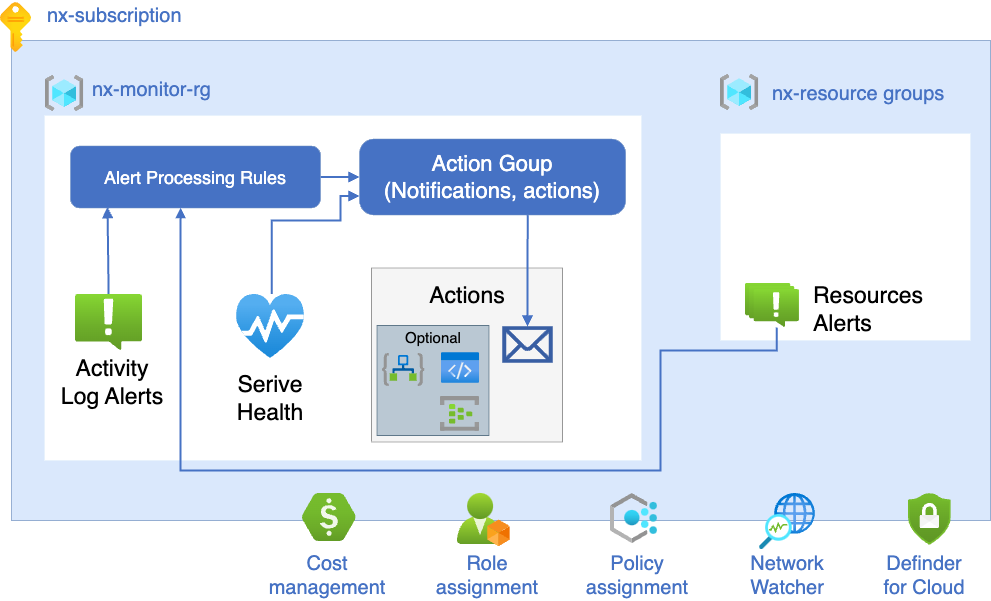

The diagram above was exported from draw.io. Its source (the exported page's mxGraphModel, read from the mxfile embedded in the PNG):
<mxGraphModel dx="1984" dy="1271" grid="0" gridSize="10" guides="1" tooltips="1" connect="1" arrows="1" fold="1" page="1" pageScale="1" pageWidth="1100" pageHeight="850" math="0" shadow="0">
  <root>
    <mxCell id="0" />
    <mxCell id="1" parent="0" />
    <mxCell id="28" value="" style="rounded=0;whiteSpace=wrap;html=1;strokeColor=#6c8ebf;strokeWidth=0.5;fontSize=18;fillColor=#dae8fc;" vertex="1" parent="1">
      <mxGeometry x="62.120000000000005" y="129" width="978.88" height="480" as="geometry" />
    </mxCell>
    <mxCell id="29" value="" style="rounded=0;whiteSpace=wrap;html=1;strokeWidth=0.5;fontSize=18;strokeColor=#e6f2fb;" vertex="1" parent="1">
      <mxGeometry x="95" y="204" width="597" height="345" as="geometry" />
    </mxCell>
    <mxCell id="31" value="" style="rounded=0;whiteSpace=wrap;html=1;strokeColor=#666666;strokeWidth=0.5;fontSize=18;fontColor=#333333;fillColor=#f5f5f5;" vertex="1" parent="1">
      <mxGeometry x="422" y="356.5" width="191" height="174" as="geometry" />
    </mxCell>
    <mxCell id="38" value="" style="rounded=0;whiteSpace=wrap;html=1;strokeColor=#23445d;strokeWidth=0.5;fontSize=23;fillColor=#bac8d3;" vertex="1" parent="1">
      <mxGeometry x="427.5" y="414" width="112" height="110" as="geometry" />
    </mxCell>
    <mxCell id="30" value="" style="rounded=0;whiteSpace=wrap;html=1;strokeWidth=0.5;fontSize=18;strokeColor=#e6f2fb;" vertex="1" parent="1">
      <mxGeometry x="771" y="222" width="250" height="207" as="geometry" />
    </mxCell>
    <mxCell id="23" style="edgeStyle=orthogonalEdgeStyle;html=1;entryX=0;entryY=0.75;entryDx=0;entryDy=0;fontSize=18;fontColor=#FFFFFF;exitX=0.517;exitY=-0.007;exitDx=0;exitDy=0;exitPerimeter=0;strokeWidth=2;strokeColor=#4672c4;rounded=0;endArrow=block;endFill=1;" edge="1" parent="1" source="3" target="21">
      <mxGeometry relative="1" as="geometry">
        <Array as="points">
          <mxPoint x="322" y="309" />
          <mxPoint x="391" y="309" />
          <mxPoint x="391" y="285" />
        </Array>
      </mxGeometry>
    </mxCell>
    <mxCell id="3" value="" style="aspect=fixed;html=1;points=[];align=center;image;fontSize=12;image=img/lib/azure2/general/Service_Health.svg;" vertex="1" parent="1">
      <mxGeometry x="287" y="383" width="68" height="64" as="geometry" />
    </mxCell>
    <mxCell id="22" style="edgeStyle=none;html=1;entryX=0.148;entryY=0.986;entryDx=0;entryDy=0;entryPerimeter=0;fontSize=18;fontColor=#FFFFFF;strokeColor=#4672c4;rounded=0;strokeWidth=2;endArrow=block;endFill=1;" edge="1" parent="1" source="4" target="20">
      <mxGeometry relative="1" as="geometry" />
    </mxCell>
    <mxCell id="4" value="" style="aspect=fixed;html=1;points=[];align=center;image;fontSize=12;image=img/lib/azure2/management_governance/Alerts.svg;" vertex="1" parent="1">
      <mxGeometry x="126" y="383" width="67" height="56.00000000000001" as="geometry" />
    </mxCell>
    <mxCell id="8" value="" style="aspect=fixed;html=1;points=[];align=center;image;fontSize=12;image=img/lib/azure2/management_governance/Policy.svg;" vertex="1" parent="1">
      <mxGeometry x="661" y="582" width="46.88" height="50" as="geometry" />
    </mxCell>
    <mxCell id="9" value="" style="aspect=fixed;html=1;points=[];align=center;image;fontSize=12;image=img/lib/azure2/general/Cost_Management.svg;" vertex="1" parent="1">
      <mxGeometry x="353" y="582" width="53.6" height="48" as="geometry" />
    </mxCell>
    <mxCell id="10" value="" style="aspect=fixed;html=1;points=[];align=center;image;fontSize=12;image=img/lib/azure2/identity/Custom_Azure_AD_Roles.svg;" vertex="1" parent="1">
      <mxGeometry x="507.87" y="582" width="53" height="53" as="geometry" />
    </mxCell>
    <mxCell id="11" value="" style="aspect=fixed;html=1;points=[];align=center;image;fontSize=12;image=img/lib/azure2/integration/Logic_Apps.svg;" vertex="1" parent="1">
      <mxGeometry x="433" y="442" width="42.52" height="33" as="geometry" />
    </mxCell>
    <mxCell id="12" value="" style="aspect=fixed;html=1;points=[];align=center;image;fontSize=12;image=img/lib/azure2/general/Resource_Groups.svg;" vertex="1" parent="1">
      <mxGeometry x="771" y="163" width="38.25" height="36" as="geometry" />
    </mxCell>
    <mxCell id="13" value="" style="aspect=fixed;html=1;points=[];align=center;image;fontSize=12;image=img/lib/azure2/general/Code.svg;" vertex="1" parent="1">
      <mxGeometry x="492" y="441" width="38.15" height="31" as="geometry" />
    </mxCell>
    <mxCell id="14" value="" style="aspect=fixed;html=1;points=[];align=center;image;fontSize=12;image=img/lib/azure2/general/Subscriptions.svg;" vertex="1" parent="1">
      <mxGeometry x="51" y="91" width="30.99" height="50" as="geometry" />
    </mxCell>
    <mxCell id="15" value="" style="aspect=fixed;html=1;points=[];align=center;image;fontSize=12;image=img/lib/azure2/general/Resource_Groups.svg;" vertex="1" parent="1">
      <mxGeometry x="96" y="164" width="38.25" height="36" as="geometry" />
    </mxCell>
    <mxCell id="16" value="" style="aspect=fixed;html=1;points=[];align=center;image;fontSize=12;image=img/lib/azure2/networking/Network_Watcher.svg;" vertex="1" parent="1">
      <mxGeometry x="810" y="582" width="56" height="56" as="geometry" />
    </mxCell>
    <mxCell id="17" value="" style="aspect=fixed;html=1;points=[];align=center;image;fontSize=12;image=img/lib/azure2/security/Security_Center.svg;" vertex="1" parent="1">
      <mxGeometry x="959" y="582" width="42.82" height="52" as="geometry" />
    </mxCell>
    <mxCell id="18" value="" style="aspect=fixed;html=1;points=[];align=center;image;fontSize=12;image=img/lib/azure2/analytics/Event_Hubs.svg;" vertex="1" parent="1">
      <mxGeometry x="491" y="485" width="39" height="34.9" as="geometry" />
    </mxCell>
    <mxCell id="37" style="edgeStyle=orthogonalEdgeStyle;rounded=0;html=1;entryX=0.587;entryY=0.998;entryDx=0;entryDy=0;entryPerimeter=0;strokeColor=#4672c4;strokeWidth=2;fontSize=23;fontColor=#000000;endArrow=none;endFill=0;endSize=5;startArrow=block;startFill=1;" edge="1" parent="1" source="19">
      <mxGeometry relative="1" as="geometry">
        <mxPoint x="578.21831" y="303.34799999999996" as="targetPoint" />
      </mxGeometry>
    </mxCell>
    <mxCell id="19" value="" style="shape=mxgraph.signs.tech.mail;html=1;pointerEvents=1;fillColor=#385ea3;strokeColor=#385ea3;verticalLabelPosition=bottom;verticalAlign=top;align=center;strokeWidth=0.5;" vertex="1" parent="1">
      <mxGeometry x="553" y="415" width="50" height="36" as="geometry" />
    </mxCell>
    <mxCell id="24" style="edgeStyle=none;html=1;entryX=0;entryY=0.5;entryDx=0;entryDy=0;fontSize=18;fontColor=#FFFFFF;strokeWidth=2;strokeColor=#4672c4;endArrow=block;endFill=1;" edge="1" parent="1" source="20" target="21">
      <mxGeometry relative="1" as="geometry" />
    </mxCell>
    <mxCell id="20" value="Alert Processing Rules" style="rounded=1;whiteSpace=wrap;html=1;strokeColor=#6c8ebf;strokeWidth=0.5;fillColor=#4672c4;fontColor=#FFFFFF;fontSize=18;" vertex="1" parent="1">
      <mxGeometry x="121" y="234.5" width="250" height="62" as="geometry" />
    </mxCell>
    <mxCell id="21" value="Action Goup &lt;br&gt;(Notifications, actions)" style="rounded=1;whiteSpace=wrap;html=1;strokeColor=#6c8ebf;strokeWidth=0.5;fillColor=#4672c4;fontSize=22;arcSize=19;fontColor=#FFFFFF;" vertex="1" parent="1">
      <mxGeometry x="410" y="227.5" width="266.13" height="76" as="geometry" />
    </mxCell>
    <mxCell id="25" value="" style="group" vertex="1" connectable="0" parent="1">
      <mxGeometry x="796" y="372" width="53.92000000000007" height="44" as="geometry" />
    </mxCell>
    <mxCell id="5" value="" style="aspect=fixed;html=1;points=[];align=center;image;fontSize=12;image=img/lib/azure2/management_governance/Alerts.svg;" vertex="1" parent="25">
      <mxGeometry width="45.46" height="38" as="geometry" />
    </mxCell>
    <mxCell id="6" value="" style="aspect=fixed;html=1;points=[];align=center;image;fontSize=12;image=img/lib/azure2/management_governance/Alerts.svg;" vertex="1" parent="25">
      <mxGeometry x="4" y="3" width="45.46" height="38" as="geometry" />
    </mxCell>
    <mxCell id="7" value="" style="aspect=fixed;html=1;points=[];align=center;image;fontSize=12;image=img/lib/azure2/management_governance/Alerts.svg;" vertex="1" parent="25">
      <mxGeometry x="8.460000000000036" y="6" width="45.46" height="38" as="geometry" />
    </mxCell>
    <mxCell id="27" style="edgeStyle=orthogonalEdgeStyle;rounded=0;html=1;strokeColor=#4672c4;strokeWidth=2;fontSize=18;fontColor=#FFFFFF;endSize=5;endArrow=block;endFill=1;" edge="1" parent="1" source="7" target="20">
      <mxGeometry relative="1" as="geometry">
        <Array as="points">
          <mxPoint x="827" y="439" />
          <mxPoint x="711" y="439" />
          <mxPoint x="711" y="559" />
          <mxPoint x="231" y="559" />
        </Array>
      </mxGeometry>
    </mxCell>
    <mxCell id="32" value="&lt;font color=&quot;#000000&quot; style=&quot;font-size: 23px;&quot;&gt;Actions&lt;/font&gt;" style="text;strokeColor=none;align=center;fillColor=none;html=1;verticalAlign=middle;whiteSpace=wrap;rounded=0;strokeWidth=0.5;fontSize=23;fontColor=#FFFFFF;" vertex="1" parent="1">
      <mxGeometry x="487.5" y="369" width="60" height="30" as="geometry" />
    </mxCell>
    <mxCell id="34" value="Serive Health" style="text;strokeColor=none;align=center;fillColor=none;html=1;verticalAlign=middle;whiteSpace=wrap;rounded=0;strokeWidth=0.5;fontSize=23;fontColor=#000000;" vertex="1" parent="1">
      <mxGeometry x="291" y="472" width="60" height="30" as="geometry" />
    </mxCell>
    <mxCell id="35" value="Activity Log Alerts" style="text;strokeColor=none;align=center;fillColor=none;html=1;verticalAlign=middle;whiteSpace=wrap;rounded=0;strokeWidth=0.5;fontSize=23;fontColor=#000000;" vertex="1" parent="1">
      <mxGeometry x="108" y="457" width="110" height="27" as="geometry" />
    </mxCell>
    <mxCell id="36" value="Resources&lt;br&gt;Alerts" style="text;strokeColor=none;align=left;fillColor=none;html=1;verticalAlign=middle;whiteSpace=wrap;rounded=0;strokeWidth=0.5;fontSize=23;fontColor=#000000;" vertex="1" parent="1">
      <mxGeometry x="862" y="383" width="129" height="30" as="geometry" />
    </mxCell>
    <mxCell id="39" value="&lt;font color=&quot;#000000&quot; style=&quot;font-size: 15px;&quot;&gt;Optional&lt;/font&gt;" style="text;strokeColor=none;align=center;fillColor=none;html=1;verticalAlign=middle;whiteSpace=wrap;rounded=0;strokeWidth=0.5;fontSize=15;fontColor=#FFFFFF;" vertex="1" parent="1">
      <mxGeometry x="453.5" y="411" width="60" height="30" as="geometry" />
    </mxCell>
    <mxCell id="40" value="nx-monitor-rg" style="text;strokeColor=none;align=left;fillColor=none;html=1;verticalAlign=middle;whiteSpace=wrap;rounded=0;strokeWidth=0.5;fontSize=20;fontColor=#4672c4;fontStyle=0" vertex="1" parent="1">
      <mxGeometry x="141" y="163" width="150" height="30" as="geometry" />
    </mxCell>
    <mxCell id="41" value="nx-resource groups" style="text;strokeColor=none;align=left;fillColor=none;html=1;verticalAlign=middle;whiteSpace=wrap;rounded=0;strokeWidth=0.5;fontSize=20;fontColor=#4672c4;fontStyle=0" vertex="1" parent="1">
      <mxGeometry x="821" y="167" width="180" height="30" as="geometry" />
    </mxCell>
    <mxCell id="42" value="Cost management" style="text;strokeColor=none;align=center;fillColor=none;html=1;verticalAlign=middle;whiteSpace=wrap;rounded=0;strokeWidth=0.5;fontSize=20;fontColor=#4672c4;fontStyle=0" vertex="1" parent="1">
      <mxGeometry x="302.74" y="639" width="150" height="50" as="geometry" />
    </mxCell>
    <mxCell id="43" value="Role assignment" style="text;strokeColor=none;align=center;fillColor=none;html=1;verticalAlign=middle;whiteSpace=wrap;rounded=0;strokeWidth=0.5;fontSize=20;fontColor=#4672c4;fontStyle=0" vertex="1" parent="1">
      <mxGeometry x="462.6099999999999" y="639" width="150" height="50" as="geometry" />
    </mxCell>
    <mxCell id="44" value="Policy assignment" style="text;strokeColor=none;align=center;fillColor=none;html=1;verticalAlign=middle;whiteSpace=wrap;rounded=0;strokeWidth=0.5;fontSize=20;fontColor=#4672c4;fontStyle=0" vertex="1" parent="1">
      <mxGeometry x="612.6099999999999" y="639" width="150" height="50" as="geometry" />
    </mxCell>
    <mxCell id="45" value="Network Watcher" style="text;strokeColor=none;align=center;fillColor=none;html=1;verticalAlign=middle;whiteSpace=wrap;rounded=0;strokeWidth=0.5;fontSize=20;fontColor=#4672c4;fontStyle=0" vertex="1" parent="1">
      <mxGeometry x="762.6099999999999" y="639" width="150" height="50" as="geometry" />
    </mxCell>
    <mxCell id="46" value="Definder for Cloud" style="text;strokeColor=none;align=center;fillColor=none;html=1;verticalAlign=middle;whiteSpace=wrap;rounded=0;strokeWidth=0.5;fontSize=20;fontColor=#4672c4;fontStyle=0" vertex="1" parent="1">
      <mxGeometry x="928.74" y="639" width="92.26" height="50" as="geometry" />
    </mxCell>
    <mxCell id="47" value="nx-subscription" style="text;strokeColor=none;align=left;fillColor=none;html=1;verticalAlign=middle;whiteSpace=wrap;rounded=0;strokeWidth=0.5;fontSize=20;fontColor=#4672c4;fontStyle=0" vertex="1" parent="1">
      <mxGeometry x="96" y="89" width="150" height="30" as="geometry" />
    </mxCell>
  </root>
</mxGraphModel>